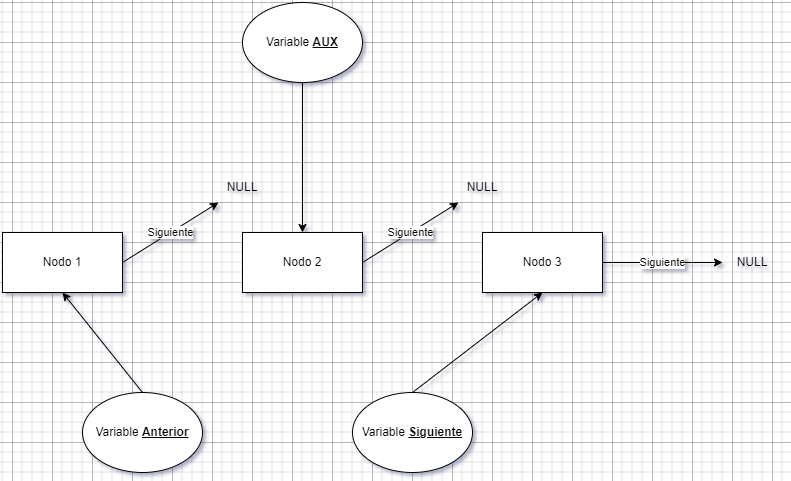

The diagram above was exported from draw.io. Its source (the exported page's mxGraphModel, read from the mxfile embedded in the PNG):
<mxGraphModel dx="794" dy="1688" grid="1" gridSize="10" guides="1" tooltips="1" connect="1" arrows="1" fold="1" page="1" pageScale="1" pageWidth="827" pageHeight="1169" math="0" shadow="0">
  <root>
    <mxCell id="0" />
    <mxCell id="1" parent="0" />
    <mxCell id="corAUvdfJ6IpUXKYCxB5-1" value="Nodo 1" style="rounded=0;whiteSpace=wrap;html=1;" vertex="1" parent="1">
      <mxGeometry x="70" y="190" width="120" height="60" as="geometry" />
    </mxCell>
    <mxCell id="corAUvdfJ6IpUXKYCxB5-2" value="Nodo 2" style="rounded=0;whiteSpace=wrap;html=1;" vertex="1" parent="1">
      <mxGeometry x="310" y="190" width="120" height="60" as="geometry" />
    </mxCell>
    <mxCell id="corAUvdfJ6IpUXKYCxB5-3" value="Nodo 3" style="rounded=0;whiteSpace=wrap;html=1;" vertex="1" parent="1">
      <mxGeometry x="550" y="190" width="120" height="60" as="geometry" />
    </mxCell>
    <mxCell id="corAUvdfJ6IpUXKYCxB5-5" value="Siguiente" style="endArrow=classic;html=1;rounded=0;exitX=1;exitY=0.5;exitDx=0;exitDy=0;" edge="1" parent="1" source="corAUvdfJ6IpUXKYCxB5-1" target="corAUvdfJ6IpUXKYCxB5-6">
      <mxGeometry width="50" height="50" relative="1" as="geometry">
        <mxPoint x="380" y="300" as="sourcePoint" />
        <mxPoint x="270" y="170" as="targetPoint" />
      </mxGeometry>
    </mxCell>
    <mxCell id="corAUvdfJ6IpUXKYCxB5-6" value="NULL" style="text;html=1;strokeColor=none;fillColor=none;align=center;verticalAlign=middle;whiteSpace=wrap;rounded=0;" vertex="1" parent="1">
      <mxGeometry x="280" y="130" width="60" height="30" as="geometry" />
    </mxCell>
    <mxCell id="corAUvdfJ6IpUXKYCxB5-7" value="Siguiente" style="endArrow=classic;html=1;rounded=0;exitX=1;exitY=0.5;exitDx=0;exitDy=0;" edge="1" parent="1" target="corAUvdfJ6IpUXKYCxB5-8" source="corAUvdfJ6IpUXKYCxB5-2">
      <mxGeometry width="50" height="50" relative="1" as="geometry">
        <mxPoint x="450" y="220" as="sourcePoint" />
        <mxPoint x="530" y="170" as="targetPoint" />
      </mxGeometry>
    </mxCell>
    <mxCell id="corAUvdfJ6IpUXKYCxB5-8" value="NULL" style="text;html=1;strokeColor=none;fillColor=none;align=center;verticalAlign=middle;whiteSpace=wrap;rounded=0;" vertex="1" parent="1">
      <mxGeometry x="520" y="130" width="60" height="30" as="geometry" />
    </mxCell>
    <mxCell id="corAUvdfJ6IpUXKYCxB5-9" value="Siguiente" style="endArrow=classic;html=1;rounded=0;exitX=1;exitY=0.5;exitDx=0;exitDy=0;" edge="1" parent="1" target="corAUvdfJ6IpUXKYCxB5-10" source="corAUvdfJ6IpUXKYCxB5-3">
      <mxGeometry width="50" height="50" relative="1" as="geometry">
        <mxPoint x="677" y="230" as="sourcePoint" />
        <mxPoint x="757" y="180" as="targetPoint" />
      </mxGeometry>
    </mxCell>
    <mxCell id="corAUvdfJ6IpUXKYCxB5-10" value="NULL" style="text;html=1;strokeColor=none;fillColor=none;align=center;verticalAlign=middle;whiteSpace=wrap;rounded=0;" vertex="1" parent="1">
      <mxGeometry x="790" y="205" width="60" height="30" as="geometry" />
    </mxCell>
    <mxCell id="corAUvdfJ6IpUXKYCxB5-11" value="Variable &lt;u&gt;&lt;b&gt;Anterior&lt;/b&gt;&lt;/u&gt;" style="ellipse;whiteSpace=wrap;html=1;" vertex="1" parent="1">
      <mxGeometry x="150" y="350" width="120" height="80" as="geometry" />
    </mxCell>
    <mxCell id="corAUvdfJ6IpUXKYCxB5-12" value="Variable &lt;u&gt;&lt;b&gt;Siguiente&lt;/b&gt;&lt;/u&gt;" style="ellipse;whiteSpace=wrap;html=1;" vertex="1" parent="1">
      <mxGeometry x="420" y="350" width="120" height="80" as="geometry" />
    </mxCell>
    <mxCell id="corAUvdfJ6IpUXKYCxB5-14" value="Variable &lt;u&gt;&lt;b&gt;AUX&lt;/b&gt;&lt;/u&gt;" style="ellipse;whiteSpace=wrap;html=1;" vertex="1" parent="1">
      <mxGeometry x="310" y="-40" width="120" height="80" as="geometry" />
    </mxCell>
    <mxCell id="corAUvdfJ6IpUXKYCxB5-15" value="" style="endArrow=classic;html=1;rounded=0;exitX=0.5;exitY=0;exitDx=0;exitDy=0;entryX=0.5;entryY=1;entryDx=0;entryDy=0;" edge="1" parent="1" source="corAUvdfJ6IpUXKYCxB5-11" target="corAUvdfJ6IpUXKYCxB5-1">
      <mxGeometry width="50" height="50" relative="1" as="geometry">
        <mxPoint x="300" y="220" as="sourcePoint" />
        <mxPoint x="350" y="170" as="targetPoint" />
      </mxGeometry>
    </mxCell>
    <mxCell id="corAUvdfJ6IpUXKYCxB5-16" value="" style="endArrow=classic;html=1;rounded=0;exitX=0.5;exitY=0;exitDx=0;exitDy=0;entryX=0.5;entryY=1;entryDx=0;entryDy=0;" edge="1" parent="1" source="corAUvdfJ6IpUXKYCxB5-12" target="corAUvdfJ6IpUXKYCxB5-3">
      <mxGeometry width="50" height="50" relative="1" as="geometry">
        <mxPoint x="300" y="220" as="sourcePoint" />
        <mxPoint x="350" y="170" as="targetPoint" />
      </mxGeometry>
    </mxCell>
    <mxCell id="corAUvdfJ6IpUXKYCxB5-17" value="" style="endArrow=classic;html=1;rounded=0;exitX=0.5;exitY=1;exitDx=0;exitDy=0;entryX=0.5;entryY=0;entryDx=0;entryDy=0;" edge="1" parent="1" source="corAUvdfJ6IpUXKYCxB5-14" target="corAUvdfJ6IpUXKYCxB5-2">
      <mxGeometry width="50" height="50" relative="1" as="geometry">
        <mxPoint x="380" y="90" as="sourcePoint" />
        <mxPoint x="430" y="40" as="targetPoint" />
      </mxGeometry>
    </mxCell>
  </root>
</mxGraphModel>